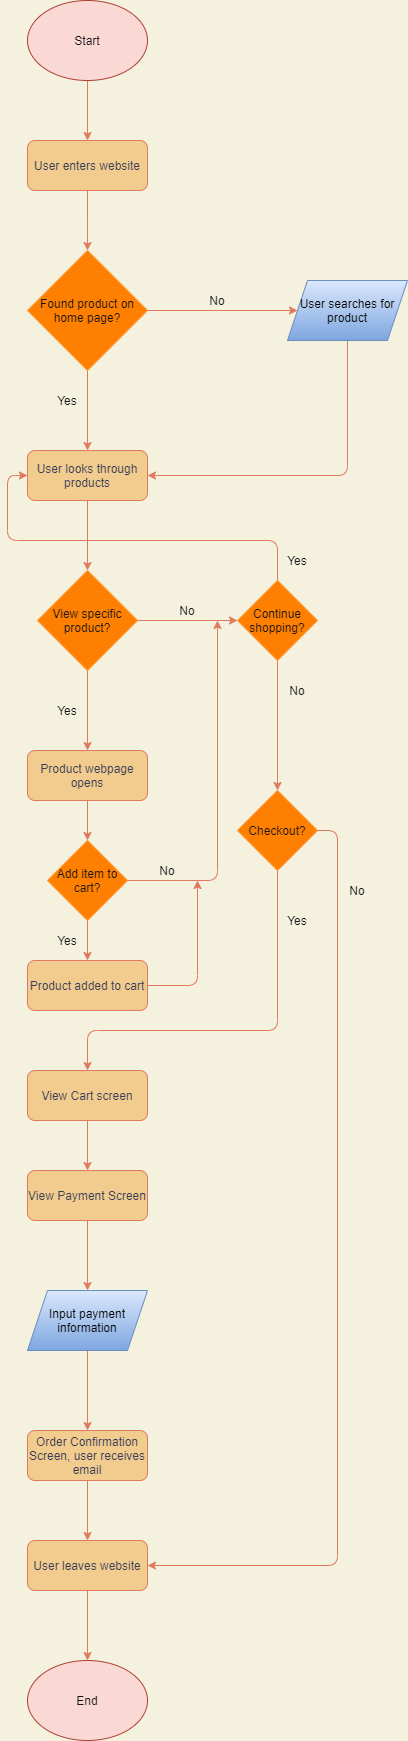

The diagram above was exported from draw.io. Its source (the exported page's mxGraphModel, read from the mxfile embedded in the PNG):
<mxGraphModel dx="1288" dy="1628" grid="1" gridSize="10" guides="1" tooltips="1" connect="1" arrows="1" fold="1" page="0" pageScale="1" pageWidth="2339" pageHeight="3300" background="#F4F1DE" math="0" shadow="0">
  <root>
    <mxCell id="0" />
    <mxCell id="1" parent="0" />
    <mxCell id="4" style="edgeStyle=orthogonalEdgeStyle;rounded=0;orthogonalLoop=1;jettySize=auto;html=1;exitX=0.5;exitY=1;exitDx=0;exitDy=0;entryX=0.5;entryY=0;entryDx=0;entryDy=0;labelBackgroundColor=#F4F1DE;strokeColor=#E07A5F;fontColor=#393C56;" edge="1" parent="1" source="2" target="3">
      <mxGeometry relative="1" as="geometry" />
    </mxCell>
    <mxCell id="2" value="Start" style="ellipse;whiteSpace=wrap;html=1;fillColor=#fad9d5;strokeColor=#ae4132;fontColor=#121212;" vertex="1" parent="1">
      <mxGeometry x="-160" y="-760" width="120" height="80" as="geometry" />
    </mxCell>
    <mxCell id="6" value="" style="edgeStyle=orthogonalEdgeStyle;curved=0;rounded=1;sketch=0;orthogonalLoop=1;jettySize=auto;html=1;fontColor=#121212;strokeColor=#E07A5F;fillColor=#F2CC8F;" edge="1" parent="1" source="3" target="5">
      <mxGeometry relative="1" as="geometry">
        <Array as="points">
          <mxPoint x="-100" y="-530" />
          <mxPoint x="-100" y="-530" />
        </Array>
      </mxGeometry>
    </mxCell>
    <mxCell id="3" value="User enters website" style="rounded=1;whiteSpace=wrap;html=1;fillColor=#F2CC8F;strokeColor=#E07A5F;fontColor=#393C56;" vertex="1" parent="1">
      <mxGeometry x="-160" y="-620" width="120" height="50" as="geometry" />
    </mxCell>
    <mxCell id="13" style="edgeStyle=orthogonalEdgeStyle;curved=0;rounded=1;sketch=0;orthogonalLoop=1;jettySize=auto;html=1;exitX=1;exitY=0.5;exitDx=0;exitDy=0;entryX=0;entryY=0.5;entryDx=0;entryDy=0;fontColor=#121212;strokeColor=#E07A5F;fillColor=#F2CC8F;" edge="1" parent="1" source="5" target="11">
      <mxGeometry relative="1" as="geometry" />
    </mxCell>
    <mxCell id="15" style="edgeStyle=orthogonalEdgeStyle;curved=0;rounded=1;sketch=0;orthogonalLoop=1;jettySize=auto;html=1;fontColor=#121212;strokeColor=#E07A5F;fillColor=#F2CC8F;" edge="1" parent="1" source="5" target="14">
      <mxGeometry relative="1" as="geometry" />
    </mxCell>
    <mxCell id="5" value="Found product on home page?" style="rhombus;whiteSpace=wrap;html=1;rounded=0;sketch=0;fontColor=#121212;fillColor=#FF8000;strokeColor=#FF9933;" vertex="1" parent="1">
      <mxGeometry x="-160" y="-510" width="120" height="120" as="geometry" />
    </mxCell>
    <mxCell id="7" value="Yes" style="text;html=1;strokeColor=none;fillColor=none;align=center;verticalAlign=middle;whiteSpace=wrap;rounded=0;sketch=0;fontColor=#121212;" vertex="1" parent="1">
      <mxGeometry x="-140" y="-370" width="40" height="20" as="geometry" />
    </mxCell>
    <mxCell id="8" value="No" style="text;html=1;strokeColor=none;fillColor=none;align=center;verticalAlign=middle;whiteSpace=wrap;rounded=0;sketch=0;fontColor=#121212;" vertex="1" parent="1">
      <mxGeometry x="10" y="-470" width="40" height="20" as="geometry" />
    </mxCell>
    <mxCell id="16" style="edgeStyle=orthogonalEdgeStyle;curved=0;rounded=1;sketch=0;orthogonalLoop=1;jettySize=auto;html=1;exitX=0.5;exitY=1;exitDx=0;exitDy=0;entryX=1;entryY=0.5;entryDx=0;entryDy=0;fontColor=#121212;strokeColor=#E07A5F;fillColor=#F2CC8F;" edge="1" parent="1" source="11" target="14">
      <mxGeometry relative="1" as="geometry" />
    </mxCell>
    <mxCell id="11" value="&lt;font color=&quot;#000000&quot;&gt;User searches for product&lt;/font&gt;" style="shape=parallelogram;perimeter=parallelogramPerimeter;whiteSpace=wrap;html=1;fixedSize=1;rounded=0;sketch=0;strokeColor=#6c8ebf;fillColor=#dae8fc;gradientColor=#7ea6e0;" vertex="1" parent="1">
      <mxGeometry x="100" y="-480" width="120" height="60" as="geometry" />
    </mxCell>
    <mxCell id="20" style="edgeStyle=orthogonalEdgeStyle;curved=0;rounded=1;sketch=0;orthogonalLoop=1;jettySize=auto;html=1;exitX=0.5;exitY=1;exitDx=0;exitDy=0;entryX=0.5;entryY=0;entryDx=0;entryDy=0;fontColor=#121212;strokeColor=#E07A5F;fillColor=#F2CC8F;" edge="1" parent="1" source="14" target="19">
      <mxGeometry relative="1" as="geometry" />
    </mxCell>
    <mxCell id="14" value="User looks through products" style="rounded=1;whiteSpace=wrap;html=1;fillColor=#F2CC8F;strokeColor=#E07A5F;fontColor=#393C56;" vertex="1" parent="1">
      <mxGeometry x="-160" y="-310" width="120" height="50" as="geometry" />
    </mxCell>
    <mxCell id="17" value="End" style="ellipse;whiteSpace=wrap;html=1;fillColor=#fad9d5;strokeColor=#ae4132;fontColor=#121212;" vertex="1" parent="1">
      <mxGeometry x="-160" y="900" width="120" height="80" as="geometry" />
    </mxCell>
    <mxCell id="26" style="edgeStyle=orthogonalEdgeStyle;curved=0;rounded=1;sketch=0;orthogonalLoop=1;jettySize=auto;html=1;exitX=0.5;exitY=1;exitDx=0;exitDy=0;entryX=0.5;entryY=0;entryDx=0;entryDy=0;fontColor=#121212;strokeColor=#E07A5F;fillColor=#F2CC8F;" edge="1" parent="1" source="18" target="17">
      <mxGeometry relative="1" as="geometry" />
    </mxCell>
    <mxCell id="18" value="User leaves website" style="rounded=1;whiteSpace=wrap;html=1;fillColor=#F2CC8F;strokeColor=#E07A5F;fontColor=#393C56;" vertex="1" parent="1">
      <mxGeometry x="-160" y="780" width="120" height="50" as="geometry" />
    </mxCell>
    <mxCell id="25" style="edgeStyle=orthogonalEdgeStyle;curved=0;rounded=1;sketch=0;orthogonalLoop=1;jettySize=auto;html=1;exitX=1;exitY=0.5;exitDx=0;exitDy=0;entryX=0;entryY=0.5;entryDx=0;entryDy=0;fontColor=#121212;strokeColor=#E07A5F;fillColor=#F2CC8F;" edge="1" parent="1" source="19" target="22">
      <mxGeometry relative="1" as="geometry" />
    </mxCell>
    <mxCell id="36" style="edgeStyle=orthogonalEdgeStyle;curved=0;rounded=1;sketch=0;orthogonalLoop=1;jettySize=auto;html=1;exitX=0.5;exitY=1;exitDx=0;exitDy=0;entryX=0.5;entryY=0;entryDx=0;entryDy=0;fontColor=#121212;strokeColor=#E07A5F;fillColor=#F2CC8F;" edge="1" parent="1" source="19" target="35">
      <mxGeometry relative="1" as="geometry" />
    </mxCell>
    <mxCell id="19" value="View specific product?" style="rhombus;whiteSpace=wrap;html=1;rounded=0;sketch=0;fontColor=#121212;fillColor=#FF8000;strokeColor=#FF9933;" vertex="1" parent="1">
      <mxGeometry x="-150" y="-190" width="100" height="100" as="geometry" />
    </mxCell>
    <mxCell id="21" value="Yes" style="text;html=1;strokeColor=none;fillColor=none;align=center;verticalAlign=middle;whiteSpace=wrap;rounded=0;sketch=0;fontColor=#121212;" vertex="1" parent="1">
      <mxGeometry x="-140" y="-60" width="40" height="20" as="geometry" />
    </mxCell>
    <mxCell id="28" style="edgeStyle=orthogonalEdgeStyle;curved=0;rounded=1;sketch=0;orthogonalLoop=1;jettySize=auto;html=1;exitX=0.5;exitY=0;exitDx=0;exitDy=0;entryX=0;entryY=0.5;entryDx=0;entryDy=0;fontColor=#121212;strokeColor=#E07A5F;fillColor=#F2CC8F;" edge="1" parent="1" source="22" target="14">
      <mxGeometry relative="1" as="geometry" />
    </mxCell>
    <mxCell id="49" style="edgeStyle=orthogonalEdgeStyle;curved=0;rounded=1;sketch=0;orthogonalLoop=1;jettySize=auto;html=1;exitX=0.5;exitY=1;exitDx=0;exitDy=0;fontColor=#121212;strokeColor=#E07A5F;fillColor=#F2CC8F;" edge="1" parent="1" source="22" target="48">
      <mxGeometry relative="1" as="geometry" />
    </mxCell>
    <mxCell id="22" value="Continue shopping?" style="rhombus;whiteSpace=wrap;html=1;rounded=0;sketch=0;fontColor=#121212;strokeColor=#FF9933;fillColor=#FF8000;" vertex="1" parent="1">
      <mxGeometry x="50" y="-180" width="80" height="80" as="geometry" />
    </mxCell>
    <mxCell id="24" value="No" style="text;html=1;strokeColor=none;fillColor=none;align=center;verticalAlign=middle;whiteSpace=wrap;rounded=0;sketch=0;fontColor=#121212;" vertex="1" parent="1">
      <mxGeometry x="-20" y="-160" width="40" height="20" as="geometry" />
    </mxCell>
    <mxCell id="29" value="Yes" style="text;html=1;strokeColor=none;fillColor=none;align=center;verticalAlign=middle;whiteSpace=wrap;rounded=0;sketch=0;fontColor=#121212;" vertex="1" parent="1">
      <mxGeometry x="90" y="-210" width="40" height="20" as="geometry" />
    </mxCell>
    <mxCell id="30" value="No" style="text;html=1;strokeColor=none;fillColor=none;align=center;verticalAlign=middle;whiteSpace=wrap;rounded=0;sketch=0;fontColor=#121212;" vertex="1" parent="1">
      <mxGeometry x="90" y="-80" width="40" height="20" as="geometry" />
    </mxCell>
    <mxCell id="39" style="edgeStyle=orthogonalEdgeStyle;curved=0;rounded=1;sketch=0;orthogonalLoop=1;jettySize=auto;html=1;exitX=0.5;exitY=1;exitDx=0;exitDy=0;fontColor=#121212;strokeColor=#E07A5F;fillColor=#F2CC8F;" edge="1" parent="1" source="35" target="38">
      <mxGeometry relative="1" as="geometry" />
    </mxCell>
    <mxCell id="35" value="Product webpage opens" style="rounded=1;whiteSpace=wrap;html=1;fillColor=#F2CC8F;strokeColor=#E07A5F;fontColor=#393C56;" vertex="1" parent="1">
      <mxGeometry x="-160" y="-10" width="120" height="50" as="geometry" />
    </mxCell>
    <mxCell id="40" style="edgeStyle=orthogonalEdgeStyle;curved=0;rounded=1;sketch=0;orthogonalLoop=1;jettySize=auto;html=1;exitX=0.5;exitY=1;exitDx=0;exitDy=0;fontColor=#121212;strokeColor=#E07A5F;fillColor=#F2CC8F;" edge="1" parent="1" source="38">
      <mxGeometry relative="1" as="geometry">
        <mxPoint x="30" y="-140" as="targetPoint" />
        <Array as="points">
          <mxPoint x="-100" y="120" />
          <mxPoint x="30" y="120" />
        </Array>
      </mxGeometry>
    </mxCell>
    <mxCell id="44" style="edgeStyle=orthogonalEdgeStyle;curved=0;rounded=1;sketch=0;orthogonalLoop=1;jettySize=auto;html=1;exitX=0.5;exitY=1;exitDx=0;exitDy=0;entryX=0.5;entryY=0;entryDx=0;entryDy=0;fontColor=#121212;strokeColor=#E07A5F;fillColor=#F2CC8F;" edge="1" parent="1" source="38" target="43">
      <mxGeometry relative="1" as="geometry" />
    </mxCell>
    <mxCell id="38" value="Add item to cart?" style="rhombus;whiteSpace=wrap;html=1;rounded=0;sketch=0;fontColor=#121212;strokeColor=#FF9933;fillColor=#FF8000;" vertex="1" parent="1">
      <mxGeometry x="-140" y="80" width="80" height="80" as="geometry" />
    </mxCell>
    <mxCell id="41" value="No" style="text;html=1;strokeColor=none;fillColor=none;align=center;verticalAlign=middle;whiteSpace=wrap;rounded=0;sketch=0;fontColor=#121212;" vertex="1" parent="1">
      <mxGeometry x="-40" y="100" width="40" height="20" as="geometry" />
    </mxCell>
    <mxCell id="46" style="edgeStyle=orthogonalEdgeStyle;curved=0;rounded=1;sketch=0;orthogonalLoop=1;jettySize=auto;html=1;exitX=1;exitY=0.5;exitDx=0;exitDy=0;fontColor=#121212;strokeColor=#E07A5F;fillColor=#F2CC8F;" edge="1" parent="1" source="43">
      <mxGeometry relative="1" as="geometry">
        <mxPoint x="10" y="120" as="targetPoint" />
      </mxGeometry>
    </mxCell>
    <mxCell id="43" value="Product added to cart" style="rounded=1;whiteSpace=wrap;html=1;fillColor=#F2CC8F;strokeColor=#E07A5F;fontColor=#393C56;" vertex="1" parent="1">
      <mxGeometry x="-160" y="200" width="120" height="50" as="geometry" />
    </mxCell>
    <mxCell id="47" value="Yes" style="text;html=1;strokeColor=none;fillColor=none;align=center;verticalAlign=middle;whiteSpace=wrap;rounded=0;sketch=0;fontColor=#121212;" vertex="1" parent="1">
      <mxGeometry x="-140" y="170" width="40" height="20" as="geometry" />
    </mxCell>
    <mxCell id="50" style="edgeStyle=orthogonalEdgeStyle;curved=0;rounded=1;sketch=0;orthogonalLoop=1;jettySize=auto;html=1;exitX=1;exitY=0.5;exitDx=0;exitDy=0;entryX=1;entryY=0.5;entryDx=0;entryDy=0;fontColor=#121212;strokeColor=#E07A5F;fillColor=#F2CC8F;" edge="1" parent="1" source="48" target="18">
      <mxGeometry relative="1" as="geometry" />
    </mxCell>
    <mxCell id="54" style="edgeStyle=orthogonalEdgeStyle;curved=0;rounded=1;sketch=0;orthogonalLoop=1;jettySize=auto;html=1;exitX=0.5;exitY=1;exitDx=0;exitDy=0;entryX=0.5;entryY=0;entryDx=0;entryDy=0;fontColor=#121212;strokeColor=#E07A5F;fillColor=#F2CC8F;" edge="1" parent="1" source="48" target="53">
      <mxGeometry relative="1" as="geometry">
        <Array as="points">
          <mxPoint x="90" y="270" />
          <mxPoint x="-100" y="270" />
        </Array>
      </mxGeometry>
    </mxCell>
    <mxCell id="48" value="Checkout?" style="rhombus;whiteSpace=wrap;html=1;rounded=0;sketch=0;fontColor=#121212;strokeColor=#FF9933;fillColor=#FF8000;" vertex="1" parent="1">
      <mxGeometry x="50" y="30" width="80" height="80" as="geometry" />
    </mxCell>
    <mxCell id="51" value="No" style="text;html=1;strokeColor=none;fillColor=none;align=center;verticalAlign=middle;whiteSpace=wrap;rounded=0;sketch=0;fontColor=#121212;" vertex="1" parent="1">
      <mxGeometry x="150" y="120" width="40" height="20" as="geometry" />
    </mxCell>
    <mxCell id="58" style="edgeStyle=orthogonalEdgeStyle;curved=0;rounded=1;sketch=0;orthogonalLoop=1;jettySize=auto;html=1;exitX=0.5;exitY=1;exitDx=0;exitDy=0;entryX=0.5;entryY=0;entryDx=0;entryDy=0;fontColor=#121212;strokeColor=#E07A5F;fillColor=#F2CC8F;" edge="1" parent="1" source="53" target="56">
      <mxGeometry relative="1" as="geometry" />
    </mxCell>
    <mxCell id="53" value="View Cart screen" style="rounded=1;whiteSpace=wrap;html=1;fillColor=#F2CC8F;strokeColor=#E07A5F;fontColor=#393C56;" vertex="1" parent="1">
      <mxGeometry x="-160" y="310" width="120" height="50" as="geometry" />
    </mxCell>
    <mxCell id="55" value="Yes" style="text;html=1;strokeColor=none;fillColor=none;align=center;verticalAlign=middle;whiteSpace=wrap;rounded=0;sketch=0;fontColor=#121212;" vertex="1" parent="1">
      <mxGeometry x="90" y="150" width="40" height="20" as="geometry" />
    </mxCell>
    <mxCell id="59" style="edgeStyle=orthogonalEdgeStyle;curved=0;rounded=1;sketch=0;orthogonalLoop=1;jettySize=auto;html=1;exitX=0.5;exitY=1;exitDx=0;exitDy=0;entryX=0.5;entryY=0;entryDx=0;entryDy=0;fontColor=#121212;strokeColor=#E07A5F;fillColor=#F2CC8F;" edge="1" parent="1" source="56" target="57">
      <mxGeometry relative="1" as="geometry" />
    </mxCell>
    <mxCell id="56" value="View Payment Screen" style="rounded=1;whiteSpace=wrap;html=1;fillColor=#F2CC8F;strokeColor=#E07A5F;fontColor=#393C56;" vertex="1" parent="1">
      <mxGeometry x="-160" y="410" width="120" height="50" as="geometry" />
    </mxCell>
    <mxCell id="61" style="edgeStyle=orthogonalEdgeStyle;curved=0;rounded=1;sketch=0;orthogonalLoop=1;jettySize=auto;html=1;exitX=0.5;exitY=1;exitDx=0;exitDy=0;fontColor=#121212;strokeColor=#E07A5F;fillColor=#F2CC8F;" edge="1" parent="1" source="57" target="60">
      <mxGeometry relative="1" as="geometry" />
    </mxCell>
    <mxCell id="57" value="&lt;font color=&quot;#000000&quot;&gt;Input payment information&lt;/font&gt;" style="shape=parallelogram;perimeter=parallelogramPerimeter;whiteSpace=wrap;html=1;fixedSize=1;rounded=0;sketch=0;strokeColor=#6c8ebf;fillColor=#dae8fc;gradientColor=#7ea6e0;" vertex="1" parent="1">
      <mxGeometry x="-160" y="530" width="120" height="60" as="geometry" />
    </mxCell>
    <mxCell id="62" style="edgeStyle=orthogonalEdgeStyle;curved=0;rounded=1;sketch=0;orthogonalLoop=1;jettySize=auto;html=1;exitX=0.5;exitY=1;exitDx=0;exitDy=0;entryX=0.5;entryY=0;entryDx=0;entryDy=0;fontColor=#121212;strokeColor=#E07A5F;fillColor=#F2CC8F;" edge="1" parent="1" source="60" target="18">
      <mxGeometry relative="1" as="geometry" />
    </mxCell>
    <mxCell id="60" value="Order Confirmation Screen, user receives email" style="rounded=1;whiteSpace=wrap;html=1;fillColor=#F2CC8F;strokeColor=#E07A5F;fontColor=#393C56;" vertex="1" parent="1">
      <mxGeometry x="-160" y="670" width="120" height="50" as="geometry" />
    </mxCell>
  </root>
</mxGraphModel>